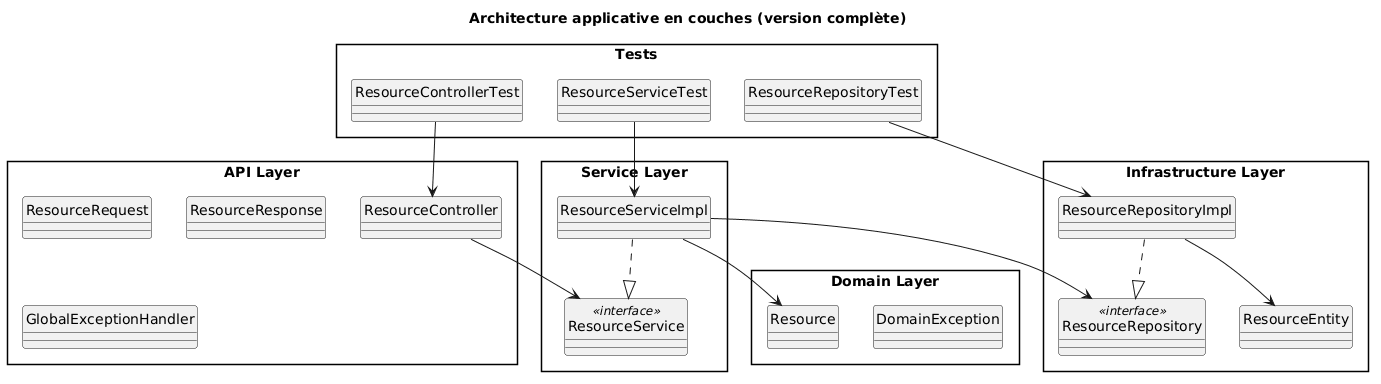

The diagram above was rendered by PlantUML. Its source (embedded in the PNG):
@startuml
skinparam style strictuml
skinparam packageStyle rectangle

title Architecture applicative en couches (version complète)

package "API Layer" {
  class ResourceController
  class ResourceRequest
  class ResourceResponse
  class GlobalExceptionHandler
}

package "Service Layer" {
  class ResourceService <<interface>>
  class ResourceServiceImpl
}

package "Domain Layer" {
  class Resource
  class DomainException
}

package "Infrastructure Layer" {
  class ResourceRepository <<interface>>
  class ResourceRepositoryImpl
  class ResourceEntity
}

package "Tests" {
  class ResourceControllerTest
  class ResourceServiceTest
  class ResourceRepositoryTest
}

' Relations internes
ResourceController --> ResourceService
ResourceServiceImpl ..|> ResourceService
ResourceServiceImpl --> Resource
ResourceServiceImpl --> ResourceRepository
ResourceRepositoryImpl ..|> ResourceRepository
ResourceRepositoryImpl --> ResourceEntity

' Relations tests
ResourceControllerTest --> ResourceController
ResourceServiceTest --> ResourceServiceImpl
ResourceRepositoryTest --> ResourceRepositoryImpl
@enduml